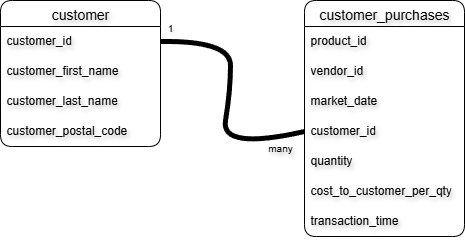

The diagram above was exported from draw.io. Its source (the exported page's mxGraphModel, read from the mxfile embedded in the PNG):
<mxGraphModel dx="353" dy="399" grid="1" gridSize="10" guides="1" tooltips="1" connect="1" arrows="1" fold="1" page="1" pageScale="1" pageWidth="827" pageHeight="1169" math="0" shadow="0">
  <root>
    <mxCell id="0" />
    <mxCell id="1" parent="0" />
    <mxCell id="tbzGmI6NIoc3lwbFD8qy-1" value="customer" style="swimlane;fontStyle=0;childLayout=stackLayout;horizontal=1;startSize=26;horizontalStack=0;resizeParent=1;resizeParentMax=0;resizeLast=0;collapsible=1;marginBottom=0;align=center;fontSize=14;labelBackgroundColor=none;textShadow=1;rounded=1;" parent="1" vertex="1">
      <mxGeometry x="30" y="60" width="160" height="146" as="geometry" />
    </mxCell>
    <mxCell id="tbzGmI6NIoc3lwbFD8qy-2" value="customer_id" style="text;spacingLeft=4;spacingRight=4;overflow=hidden;rotatable=0;points=[[0,0.5],[1,0.5]];portConstraint=eastwest;fontSize=12;whiteSpace=wrap;html=1;labelBackgroundColor=none;textShadow=1;rounded=1;" parent="tbzGmI6NIoc3lwbFD8qy-1" vertex="1">
      <mxGeometry y="26" width="160" height="30" as="geometry" />
    </mxCell>
    <mxCell id="tbzGmI6NIoc3lwbFD8qy-3" value="customer_first_name" style="text;spacingLeft=4;spacingRight=4;overflow=hidden;rotatable=0;points=[[0,0.5],[1,0.5]];portConstraint=eastwest;fontSize=12;whiteSpace=wrap;html=1;labelBackgroundColor=none;textShadow=1;rounded=1;" parent="tbzGmI6NIoc3lwbFD8qy-1" vertex="1">
      <mxGeometry y="56" width="160" height="30" as="geometry" />
    </mxCell>
    <mxCell id="tbzGmI6NIoc3lwbFD8qy-4" value="customer_last_name" style="text;spacingLeft=4;spacingRight=4;overflow=hidden;rotatable=0;points=[[0,0.5],[1,0.5]];portConstraint=eastwest;fontSize=12;whiteSpace=wrap;html=1;labelBackgroundColor=none;textShadow=1;rounded=1;" parent="tbzGmI6NIoc3lwbFD8qy-1" vertex="1">
      <mxGeometry y="86" width="160" height="30" as="geometry" />
    </mxCell>
    <mxCell id="LTTuzQABipS_VF5HKIJg-52" value="customer_postal_code" style="text;spacingLeft=4;spacingRight=4;overflow=hidden;rotatable=0;points=[[0,0.5],[1,0.5]];portConstraint=eastwest;fontSize=12;whiteSpace=wrap;html=1;labelBackgroundColor=none;textShadow=1;rounded=1;" vertex="1" parent="tbzGmI6NIoc3lwbFD8qy-1">
      <mxGeometry y="116" width="160" height="30" as="geometry" />
    </mxCell>
    <mxCell id="tbzGmI6NIoc3lwbFD8qy-5" value="customer_purchases" style="swimlane;fontStyle=0;childLayout=stackLayout;horizontal=1;startSize=26;horizontalStack=0;resizeParent=1;resizeParentMax=0;resizeLast=0;collapsible=1;marginBottom=0;align=center;fontSize=14;labelBackgroundColor=none;textShadow=1;rounded=1;" parent="1" vertex="1">
      <mxGeometry x="334" y="60" width="160" height="236" as="geometry" />
    </mxCell>
    <mxCell id="tbzGmI6NIoc3lwbFD8qy-6" value="product_id" style="text;spacingLeft=4;spacingRight=4;overflow=hidden;rotatable=0;points=[[0,0.5],[1,0.5]];portConstraint=eastwest;fontSize=12;whiteSpace=wrap;html=1;labelBackgroundColor=none;textShadow=1;rounded=1;" parent="tbzGmI6NIoc3lwbFD8qy-5" vertex="1">
      <mxGeometry y="26" width="160" height="30" as="geometry" />
    </mxCell>
    <mxCell id="tbzGmI6NIoc3lwbFD8qy-7" value="vendor_id" style="text;spacingLeft=4;spacingRight=4;overflow=hidden;rotatable=0;points=[[0,0.5],[1,0.5]];portConstraint=eastwest;fontSize=12;whiteSpace=wrap;html=1;labelBackgroundColor=none;textShadow=1;rounded=1;" parent="tbzGmI6NIoc3lwbFD8qy-5" vertex="1">
      <mxGeometry y="56" width="160" height="30" as="geometry" />
    </mxCell>
    <mxCell id="tbzGmI6NIoc3lwbFD8qy-8" value="market_date&lt;div&gt;&lt;br&gt;&lt;/div&gt;" style="text;spacingLeft=4;spacingRight=4;overflow=hidden;rotatable=0;points=[[0,0.5],[1,0.5]];portConstraint=eastwest;fontSize=12;whiteSpace=wrap;html=1;labelBackgroundColor=none;textShadow=1;rounded=1;" parent="tbzGmI6NIoc3lwbFD8qy-5" vertex="1">
      <mxGeometry y="86" width="160" height="30" as="geometry" />
    </mxCell>
    <mxCell id="LTTuzQABipS_VF5HKIJg-54" value="customer_id" style="text;spacingLeft=4;spacingRight=4;overflow=hidden;rotatable=0;points=[[0,0.5],[1,0.5]];portConstraint=eastwest;fontSize=12;whiteSpace=wrap;html=1;labelBackgroundColor=none;textShadow=1;rounded=1;" vertex="1" parent="tbzGmI6NIoc3lwbFD8qy-5">
      <mxGeometry y="116" width="160" height="30" as="geometry" />
    </mxCell>
    <mxCell id="LTTuzQABipS_VF5HKIJg-55" value="quantity" style="text;spacingLeft=4;spacingRight=4;overflow=hidden;rotatable=0;points=[[0,0.5],[1,0.5]];portConstraint=eastwest;fontSize=12;whiteSpace=wrap;html=1;labelBackgroundColor=none;textShadow=1;rounded=1;" vertex="1" parent="tbzGmI6NIoc3lwbFD8qy-5">
      <mxGeometry y="146" width="160" height="30" as="geometry" />
    </mxCell>
    <mxCell id="LTTuzQABipS_VF5HKIJg-56" value="cost_to_customer_per_qty" style="text;spacingLeft=4;spacingRight=4;overflow=hidden;rotatable=0;points=[[0,0.5],[1,0.5]];portConstraint=eastwest;fontSize=12;whiteSpace=wrap;html=1;labelBackgroundColor=none;textShadow=1;rounded=1;" vertex="1" parent="tbzGmI6NIoc3lwbFD8qy-5">
      <mxGeometry y="176" width="160" height="30" as="geometry" />
    </mxCell>
    <mxCell id="LTTuzQABipS_VF5HKIJg-57" value="transaction_time" style="text;spacingLeft=4;spacingRight=4;overflow=hidden;rotatable=0;points=[[0,0.5],[1,0.5]];portConstraint=eastwest;fontSize=12;whiteSpace=wrap;html=1;labelBackgroundColor=none;textShadow=1;rounded=1;" vertex="1" parent="tbzGmI6NIoc3lwbFD8qy-5">
      <mxGeometry y="206" width="160" height="30" as="geometry" />
    </mxCell>
    <mxCell id="LTTuzQABipS_VF5HKIJg-62" value="" style="endArrow=none;html=1;rounded=1;fontSize=12;startSize=8;endSize=8;curved=1;exitX=1;exitY=0.5;exitDx=0;exitDy=0;entryX=0;entryY=0.5;entryDx=0;entryDy=0;fontColor=light-dark(#000000,#003366);labelBackgroundColor=none;textShadow=1;strokeWidth=5;" edge="1" parent="1" source="tbzGmI6NIoc3lwbFD8qy-2" target="LTTuzQABipS_VF5HKIJg-54">
      <mxGeometry width="50" height="50" relative="1" as="geometry">
        <mxPoint x="210" y="160" as="sourcePoint" />
        <mxPoint x="300" y="180" as="targetPoint" />
        <Array as="points">
          <mxPoint x="260" y="100" />
          <mxPoint x="260" y="150" />
          <mxPoint x="250" y="210" />
        </Array>
      </mxGeometry>
    </mxCell>
    <mxCell id="LTTuzQABipS_VF5HKIJg-63" value="&lt;font style=&quot;font-size: 10px;&quot;&gt;1&lt;/font&gt;" style="text;html=1;align=center;verticalAlign=middle;whiteSpace=wrap;rounded=1;fontSize=16;labelBackgroundColor=none;textShadow=1;" vertex="1" parent="1">
      <mxGeometry x="190" y="70" width="20" height="30" as="geometry" />
    </mxCell>
    <mxCell id="LTTuzQABipS_VF5HKIJg-82" value="&lt;font style=&quot;font-size: 10px;&quot;&gt;many&lt;/font&gt;" style="text;html=1;align=center;verticalAlign=middle;whiteSpace=wrap;rounded=1;fontSize=16;labelBackgroundColor=none;textShadow=1;" vertex="1" parent="1">
      <mxGeometry x="300" y="190" width="20" height="30" as="geometry" />
    </mxCell>
  </root>
</mxGraphModel>